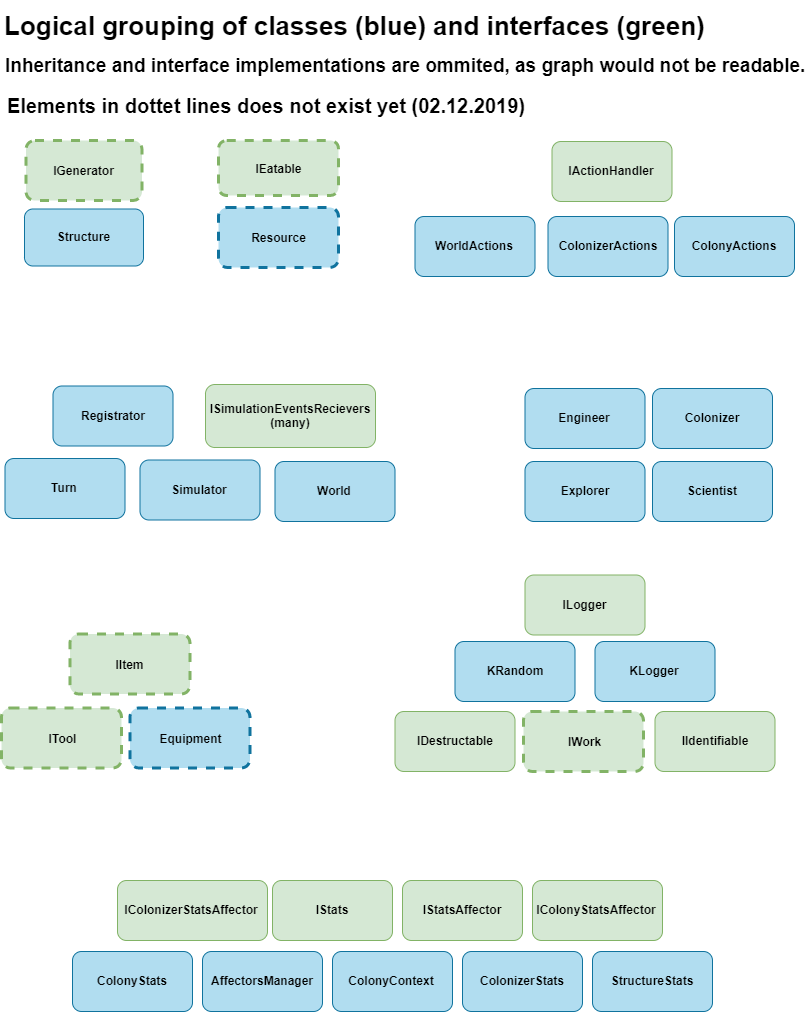

The diagram above was exported from draw.io. Its source (the exported page's mxGraphModel, read from the mxfile embedded in the PNG):
<mxGraphModel dx="2370" dy="2357" grid="1" gridSize="10" guides="1" tooltips="1" connect="1" arrows="1" fold="1" page="1" pageScale="1" pageWidth="827" pageHeight="1169" math="0" shadow="0">
  <root>
    <mxCell id="0" />
    <mxCell id="1" parent="0" />
    <mxCell id="foeEiI6MS1T9qDHqkFIK-105" value="Logical grouping of classes (blue) and interfaces (green)" style="text;strokeColor=none;fillColor=none;html=1;fontSize=26;fontStyle=1;verticalAlign=middle;align=center;dashed=1;labelBackgroundColor=#ffffff;" vertex="1" parent="1">
      <mxGeometry x="47" y="-1160" width="639" height="50" as="geometry" />
    </mxCell>
    <mxCell id="foeEiI6MS1T9qDHqkFIK-106" value="Inheritance and interface implementations are ommited, as graph would not be readable." style="text;strokeColor=none;fillColor=none;html=1;fontSize=19;fontStyle=1;verticalAlign=middle;align=center;dashed=1;labelBackgroundColor=#ffffff;" vertex="1" parent="1">
      <mxGeometry x="180" y="-1110" width="473" height="30" as="geometry" />
    </mxCell>
    <mxCell id="foeEiI6MS1T9qDHqkFIK-1" value="IIdentifiable" style="rounded=1;whiteSpace=wrap;html=1;fillColor=#d5e8d4;strokeColor=#82b366;fontStyle=1" vertex="1" parent="1">
      <mxGeometry x="666.5" y="-449" width="120" height="60" as="geometry" />
    </mxCell>
    <mxCell id="foeEiI6MS1T9qDHqkFIK-2" value="IDestructable" style="rounded=1;whiteSpace=wrap;html=1;fillColor=#d5e8d4;strokeColor=#82b366;fontStyle=1" vertex="1" parent="1">
      <mxGeometry x="406.5" y="-449" width="120" height="60" as="geometry" />
    </mxCell>
    <mxCell id="foeEiI6MS1T9qDHqkFIK-3" value="ILogger" style="rounded=1;whiteSpace=wrap;html=1;fillColor=#d5e8d4;strokeColor=#82b366;fontStyle=1" vertex="1" parent="1">
      <mxGeometry x="536.5" y="-585.5" width="120" height="60" as="geometry" />
    </mxCell>
    <mxCell id="foeEiI6MS1T9qDHqkFIK-13" value="KRandom" style="rounded=1;whiteSpace=wrap;html=1;fillColor=#b1ddf0;strokeColor=#10739e;fontStyle=1;" vertex="1" parent="1">
      <mxGeometry x="466.5" y="-519" width="120" height="60" as="geometry" />
    </mxCell>
    <mxCell id="foeEiI6MS1T9qDHqkFIK-70" value="KLogger" style="rounded=1;whiteSpace=wrap;html=1;fillColor=#b1ddf0;strokeColor=#10739e;fontStyle=1;" vertex="1" parent="1">
      <mxGeometry x="606.5" y="-519" width="120" height="60" as="geometry" />
    </mxCell>
    <mxCell id="foeEiI6MS1T9qDHqkFIK-86" value="IWork" style="rounded=1;whiteSpace=wrap;html=1;fillColor=#d5e8d4;strokeColor=#82b366;fontStyle=1;dashed=1;strokeWidth=3;" vertex="1" parent="1">
      <mxGeometry x="535" y="-449" width="120" height="60" as="geometry" />
    </mxCell>
    <mxCell id="foeEiI6MS1T9qDHqkFIK-76" value="IItem" style="rounded=1;whiteSpace=wrap;html=1;fillColor=#d5e8d4;strokeColor=#82b366;fontStyle=1;dashed=1;strokeWidth=3;" vertex="1" parent="1">
      <mxGeometry x="81.5" y="-526.5" width="120" height="60" as="geometry" />
    </mxCell>
    <mxCell id="foeEiI6MS1T9qDHqkFIK-77" value="Equipment" style="rounded=1;whiteSpace=wrap;html=1;fillColor=#b1ddf0;strokeColor=#10739e;fontStyle=1;strokeWidth=3;dashed=1;" vertex="1" parent="1">
      <mxGeometry x="141.5" y="-452.5" width="120" height="60" as="geometry" />
    </mxCell>
    <mxCell id="foeEiI6MS1T9qDHqkFIK-80" value="ITool" style="rounded=1;whiteSpace=wrap;html=1;fillColor=#d5e8d4;strokeColor=#82b366;fontStyle=1;dashed=1;strokeWidth=3;" vertex="1" parent="1">
      <mxGeometry x="13" y="-452.5" width="120" height="60" as="geometry" />
    </mxCell>
    <mxCell id="foeEiI6MS1T9qDHqkFIK-24" value="Scientist" style="rounded=1;whiteSpace=wrap;html=1;fillColor=#b1ddf0;strokeColor=#10739e;fontStyle=1;" vertex="1" parent="1">
      <mxGeometry x="664" y="-699" width="120" height="60" as="geometry" />
    </mxCell>
    <mxCell id="foeEiI6MS1T9qDHqkFIK-25" value="Explorer" style="rounded=1;whiteSpace=wrap;html=1;fillColor=#b1ddf0;strokeColor=#10739e;fontStyle=1;" vertex="1" parent="1">
      <mxGeometry x="536.5" y="-699" width="120" height="60" as="geometry" />
    </mxCell>
    <mxCell id="foeEiI6MS1T9qDHqkFIK-26" value="Engineer" style="rounded=1;whiteSpace=wrap;html=1;fillColor=#b1ddf0;strokeColor=#10739e;fontStyle=1;" vertex="1" parent="1">
      <mxGeometry x="536.5" y="-772" width="120" height="60" as="geometry" />
    </mxCell>
    <mxCell id="foeEiI6MS1T9qDHqkFIK-31" value="Colonizer" style="rounded=1;whiteSpace=wrap;html=1;fillColor=#b1ddf0;strokeColor=#10739e;fontStyle=1;" vertex="1" parent="1">
      <mxGeometry x="664" y="-772" width="120" height="60" as="geometry" />
    </mxCell>
    <mxCell id="foeEiI6MS1T9qDHqkFIK-5" value="IStats" style="rounded=1;whiteSpace=wrap;html=1;fillColor=#d5e8d4;strokeColor=#82b366;fontStyle=1" vertex="1" parent="1">
      <mxGeometry x="284" y="-280" width="120" height="60" as="geometry" />
    </mxCell>
    <mxCell id="foeEiI6MS1T9qDHqkFIK-6" value="IStatsAffector" style="rounded=1;whiteSpace=wrap;html=1;fillColor=#d5e8d4;strokeColor=#82b366;fontStyle=1" vertex="1" parent="1">
      <mxGeometry x="414" y="-280" width="120" height="60" as="geometry" />
    </mxCell>
    <mxCell id="foeEiI6MS1T9qDHqkFIK-7" value="IColonyStatsAffector" style="rounded=1;whiteSpace=wrap;html=1;fillColor=#d5e8d4;strokeColor=#82b366;fontStyle=1" vertex="1" parent="1">
      <mxGeometry x="544" y="-280" width="130" height="60" as="geometry" />
    </mxCell>
    <mxCell id="foeEiI6MS1T9qDHqkFIK-8" value="IColonizerStatsAffector" style="rounded=1;whiteSpace=wrap;html=1;fillColor=#d5e8d4;strokeColor=#82b366;fontStyle=1" vertex="1" parent="1">
      <mxGeometry x="129" y="-280" width="150" height="60" as="geometry" />
    </mxCell>
    <mxCell id="foeEiI6MS1T9qDHqkFIK-18" value="StructureStats" style="rounded=1;whiteSpace=wrap;html=1;fillColor=#b1ddf0;strokeColor=#10739e;fontStyle=1;" vertex="1" parent="1">
      <mxGeometry x="604" y="-209" width="120" height="60" as="geometry" />
    </mxCell>
    <mxCell id="foeEiI6MS1T9qDHqkFIK-19" value="ColonyStats" style="rounded=1;whiteSpace=wrap;html=1;fillColor=#b1ddf0;strokeColor=#10739e;fontStyle=1;" vertex="1" parent="1">
      <mxGeometry x="84" y="-209" width="120" height="60" as="geometry" />
    </mxCell>
    <mxCell id="foeEiI6MS1T9qDHqkFIK-22" value="AffectorsManager" style="rounded=1;whiteSpace=wrap;html=1;fillColor=#b1ddf0;strokeColor=#10739e;fontStyle=1;" vertex="1" parent="1">
      <mxGeometry x="214" y="-209" width="120" height="60" as="geometry" />
    </mxCell>
    <mxCell id="foeEiI6MS1T9qDHqkFIK-23" value="ColonyContext" style="rounded=1;whiteSpace=wrap;html=1;fillColor=#b1ddf0;strokeColor=#10739e;fontStyle=1;" vertex="1" parent="1">
      <mxGeometry x="344" y="-209" width="120" height="60" as="geometry" />
    </mxCell>
    <mxCell id="foeEiI6MS1T9qDHqkFIK-27" value="ColonizerStats" style="rounded=1;whiteSpace=wrap;html=1;fillColor=#b1ddf0;strokeColor=#10739e;fontStyle=1;" vertex="1" parent="1">
      <mxGeometry x="474" y="-209" width="120" height="60" as="geometry" />
    </mxCell>
    <mxCell id="foeEiI6MS1T9qDHqkFIK-4" value="IActionHandler" style="rounded=1;whiteSpace=wrap;html=1;fillColor=#d5e8d4;strokeColor=#82b366;fontStyle=1" vertex="1" parent="1">
      <mxGeometry x="563.5" y="-1019" width="120" height="60" as="geometry" />
    </mxCell>
    <mxCell id="foeEiI6MS1T9qDHqkFIK-28" value="ColonizerActions" style="rounded=1;whiteSpace=wrap;html=1;fillColor=#b1ddf0;strokeColor=#10739e;fontStyle=1;" vertex="1" parent="1">
      <mxGeometry x="559.5" y="-944" width="120" height="60" as="geometry" />
    </mxCell>
    <mxCell id="foeEiI6MS1T9qDHqkFIK-29" value="WorldActions" style="rounded=1;whiteSpace=wrap;html=1;fillColor=#b1ddf0;strokeColor=#10739e;fontStyle=1;" vertex="1" parent="1">
      <mxGeometry x="426.5" y="-944" width="120" height="60" as="geometry" />
    </mxCell>
    <mxCell id="foeEiI6MS1T9qDHqkFIK-30" value="ColonyActions" style="rounded=1;whiteSpace=wrap;html=1;fillColor=#b1ddf0;strokeColor=#10739e;fontStyle=1;" vertex="1" parent="1">
      <mxGeometry x="686" y="-944" width="120" height="60" as="geometry" />
    </mxCell>
    <mxCell id="foeEiI6MS1T9qDHqkFIK-10" value="ISimulationEventsRecievers&lt;br&gt;(many)" style="rounded=1;whiteSpace=wrap;html=1;fillColor=#d5e8d4;strokeColor=#82b366;fontStyle=1" vertex="1" parent="1">
      <mxGeometry x="217" y="-776" width="170" height="63" as="geometry" />
    </mxCell>
    <mxCell id="foeEiI6MS1T9qDHqkFIK-16" value="World" style="rounded=1;whiteSpace=wrap;html=1;fillColor=#b1ddf0;strokeColor=#10739e;fontStyle=1;" vertex="1" parent="1">
      <mxGeometry x="286.5" y="-699" width="120" height="60" as="geometry" />
    </mxCell>
    <mxCell id="foeEiI6MS1T9qDHqkFIK-20" value="Turn" style="rounded=1;whiteSpace=wrap;html=1;fillColor=#b1ddf0;strokeColor=#10739e;fontStyle=1;" vertex="1" parent="1">
      <mxGeometry x="16.5" y="-702" width="120" height="60" as="geometry" />
    </mxCell>
    <mxCell id="foeEiI6MS1T9qDHqkFIK-21" value="Simulator" style="rounded=1;whiteSpace=wrap;html=1;fillColor=#b1ddf0;strokeColor=#10739e;fontStyle=1;" vertex="1" parent="1">
      <mxGeometry x="151.5" y="-700.5" width="120" height="60" as="geometry" />
    </mxCell>
    <mxCell id="foeEiI6MS1T9qDHqkFIK-32" value="Registrator" style="rounded=1;whiteSpace=wrap;html=1;fillColor=#b1ddf0;strokeColor=#10739e;fontStyle=1;" vertex="1" parent="1">
      <mxGeometry x="64.5" y="-774.5" width="120" height="60" as="geometry" />
    </mxCell>
    <mxCell id="foeEiI6MS1T9qDHqkFIK-17" value="Structure" style="rounded=1;whiteSpace=wrap;html=1;fillColor=#b1ddf0;strokeColor=#10739e;fontStyle=1;" vertex="1" parent="1">
      <mxGeometry x="36" y="-951.5" width="119" height="57" as="geometry" />
    </mxCell>
    <mxCell id="foeEiI6MS1T9qDHqkFIK-83" value="IGenerator" style="rounded=1;whiteSpace=wrap;html=1;fillColor=#d5e8d4;strokeColor=#82b366;fontStyle=1;dashed=1;strokeWidth=3;" vertex="1" parent="1">
      <mxGeometry x="37.5" y="-1020" width="116" height="60" as="geometry" />
    </mxCell>
    <mxCell id="foeEiI6MS1T9qDHqkFIK-78" value="Resource" style="rounded=1;whiteSpace=wrap;html=1;fillColor=#b1ddf0;strokeColor=#10739e;fontStyle=1;strokeWidth=3;dashed=1;" vertex="1" parent="1">
      <mxGeometry x="230" y="-953" width="120" height="60" as="geometry" />
    </mxCell>
    <mxCell id="foeEiI6MS1T9qDHqkFIK-79" value="IEatable" style="rounded=1;whiteSpace=wrap;html=1;fillColor=#d5e8d4;strokeColor=#82b366;fontStyle=1;dashed=1;strokeWidth=3;container=1;" vertex="1" parent="1">
      <mxGeometry x="230" y="-1020" width="120" height="55" as="geometry" />
    </mxCell>
    <mxCell id="foeEiI6MS1T9qDHqkFIK-117" value="Elements in dottet lines does not exist yet (02.12.2019)" style="text;strokeColor=none;fillColor=none;html=1;fontSize=20;fontStyle=1;verticalAlign=middle;align=center;dashed=1;labelBackgroundColor=#ffffff;" vertex="1" parent="1">
      <mxGeometry x="41.5" y="-1070" width="473" height="30" as="geometry" />
    </mxCell>
  </root>
</mxGraphModel>